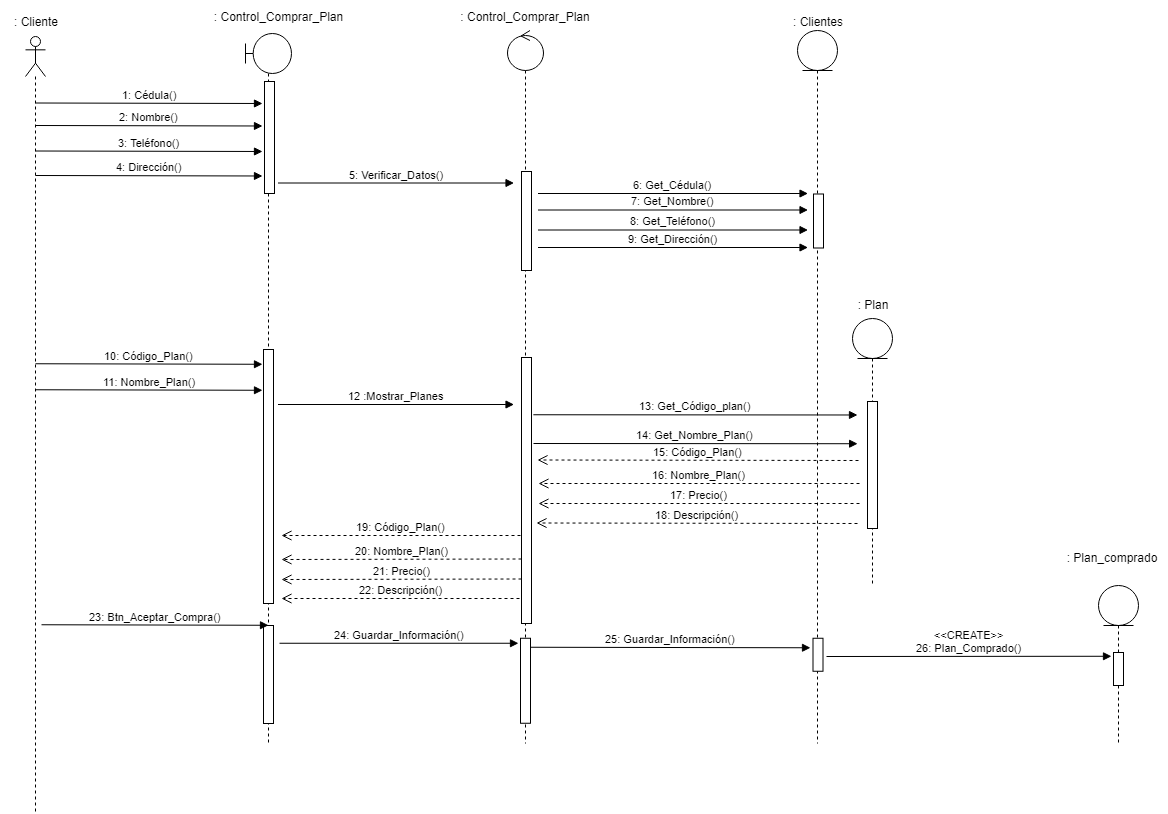

The diagram above was exported from draw.io. Its source (the exported page's mxGraphModel, read from the mxfile embedded in the PNG):
<mxGraphModel dx="868" dy="435" grid="1" gridSize="10" guides="1" tooltips="1" connect="1" arrows="1" fold="1" page="1" pageScale="1" pageWidth="827" pageHeight="1169" math="0" shadow="0">
  <root>
    <mxCell id="0" />
    <mxCell id="1" parent="0" />
    <mxCell id="UJni36VTKsHcxEp2GB6--1" value="" style="shape=umlLifeline;participant=umlActor;perimeter=lifelinePerimeter;whiteSpace=wrap;html=1;container=1;collapsible=0;recursiveResize=0;verticalAlign=top;spacingTop=36;labelBackgroundColor=#ffffff;outlineConnect=0;" parent="1" vertex="1">
      <mxGeometry x="34" y="53" width="20" height="777" as="geometry" />
    </mxCell>
    <mxCell id="UJni36VTKsHcxEp2GB6--2" value="&lt;font style=&quot;vertical-align: inherit&quot;&gt;&lt;font style=&quot;vertical-align: inherit&quot;&gt;: Cliente&lt;/font&gt;&lt;/font&gt;" style="text;html=1;strokeColor=none;fillColor=none;align=center;verticalAlign=middle;whiteSpace=wrap;rounded=0;" parent="1" vertex="1">
      <mxGeometry x="9" y="22.5" width="70" height="30" as="geometry" />
    </mxCell>
    <mxCell id="UJni36VTKsHcxEp2GB6--3" value="" style="shape=umlLifeline;participant=umlBoundary;perimeter=lifelinePerimeter;whiteSpace=wrap;html=1;container=1;collapsible=0;recursiveResize=0;verticalAlign=top;spacingTop=36;labelBackgroundColor=#ffffff;outlineConnect=0;" parent="1" vertex="1">
      <mxGeometry x="254" y="50" width="46" height="710" as="geometry" />
    </mxCell>
    <mxCell id="UJni36VTKsHcxEp2GB6--4" value="" style="html=1;points=[];perimeter=orthogonalPerimeter;" parent="UJni36VTKsHcxEp2GB6--3" vertex="1">
      <mxGeometry x="19" y="48" width="10" height="112" as="geometry" />
    </mxCell>
    <mxCell id="_41-40pihqnrznBW-A2h-18" value="" style="html=1;points=[];perimeter=orthogonalPerimeter;" parent="UJni36VTKsHcxEp2GB6--3" vertex="1">
      <mxGeometry x="18" y="592" width="10" height="98" as="geometry" />
    </mxCell>
    <mxCell id="UJni36VTKsHcxEp2GB6--6" value="&lt;font style=&quot;vertical-align: inherit&quot;&gt;&lt;font style=&quot;vertical-align: inherit&quot;&gt;: Control_Comprar_Plan&lt;/font&gt;&lt;/font&gt;" style="text;html=1;strokeColor=none;fillColor=none;align=center;verticalAlign=middle;whiteSpace=wrap;rounded=0;" parent="1" vertex="1">
      <mxGeometry x="184" y="17.5" width="205" height="30" as="geometry" />
    </mxCell>
    <mxCell id="UJni36VTKsHcxEp2GB6--7" value="1: Cédula()" style="html=1;verticalAlign=bottom;endArrow=block;" parent="1" edge="1">
      <mxGeometry relative="1" as="geometry">
        <mxPoint x="44" y="119.5" as="sourcePoint" />
        <mxPoint x="271" y="120" as="targetPoint" />
      </mxGeometry>
    </mxCell>
    <mxCell id="UJni36VTKsHcxEp2GB6--8" value="" style="shape=umlLifeline;participant=umlControl;perimeter=lifelinePerimeter;whiteSpace=wrap;html=1;container=1;collapsible=0;recursiveResize=0;verticalAlign=top;spacingTop=36;labelBackgroundColor=#ffffff;outlineConnect=0;" parent="1" vertex="1">
      <mxGeometry x="516" y="47" width="36" height="713" as="geometry" />
    </mxCell>
    <mxCell id="UJni36VTKsHcxEp2GB6--40" value="" style="html=1;points=[];perimeter=orthogonalPerimeter;" parent="UJni36VTKsHcxEp2GB6--8" vertex="1">
      <mxGeometry x="13" y="607.7647058823529" width="10" height="85" as="geometry" />
    </mxCell>
    <mxCell id="UJni36VTKsHcxEp2GB6--10" value="&lt;font style=&quot;vertical-align: inherit&quot;&gt;&lt;font style=&quot;vertical-align: inherit&quot;&gt;: Control_&lt;/font&gt;&lt;/font&gt;&lt;font style=&quot;vertical-align: inherit&quot;&gt;&lt;font style=&quot;vertical-align: inherit&quot;&gt;Comprar_Plan&lt;/font&gt;&lt;/font&gt;" style="text;html=1;strokeColor=none;fillColor=none;align=center;verticalAlign=middle;whiteSpace=wrap;rounded=0;" parent="1" vertex="1">
      <mxGeometry x="452.5" y="18" width="162" height="30" as="geometry" />
    </mxCell>
    <mxCell id="UJni36VTKsHcxEp2GB6--11" value="" style="html=1;points=[];perimeter=orthogonalPerimeter;" parent="1" vertex="1">
      <mxGeometry x="530" y="188" width="10" height="99" as="geometry" />
    </mxCell>
    <mxCell id="UJni36VTKsHcxEp2GB6--12" value="5: Verificar_Datos()" style="html=1;verticalAlign=bottom;endArrow=block;" parent="1" edge="1">
      <mxGeometry relative="1" as="geometry">
        <mxPoint x="286.5" y="199.4999999999999" as="sourcePoint" />
        <mxPoint x="522.5" y="199.5" as="targetPoint" />
      </mxGeometry>
    </mxCell>
    <mxCell id="UJni36VTKsHcxEp2GB6--13" value="6: Get_Cédula()" style="html=1;verticalAlign=bottom;endArrow=block;" parent="1" edge="1">
      <mxGeometry relative="1" as="geometry">
        <mxPoint x="546.4999999999998" y="209.9999999999999" as="sourcePoint" />
        <mxPoint x="816.5" y="210" as="targetPoint" />
      </mxGeometry>
    </mxCell>
    <mxCell id="UJni36VTKsHcxEp2GB6--14" value="" style="shape=umlLifeline;participant=umlEntity;perimeter=lifelinePerimeter;whiteSpace=wrap;html=1;container=1;collapsible=0;recursiveResize=0;verticalAlign=top;spacingTop=36;labelBackgroundColor=#ffffff;outlineConnect=0;" parent="1" vertex="1">
      <mxGeometry x="806" y="47" width="40" height="713" as="geometry" />
    </mxCell>
    <mxCell id="UJni36VTKsHcxEp2GB6--15" value="" style="html=1;points=[];perimeter=orthogonalPerimeter;" parent="UJni36VTKsHcxEp2GB6--14" vertex="1">
      <mxGeometry x="16" y="163.5" width="10" height="54" as="geometry" />
    </mxCell>
    <mxCell id="_41-40pihqnrznBW-A2h-21" value="" style="html=1;points=[];perimeter=orthogonalPerimeter;" parent="UJni36VTKsHcxEp2GB6--14" vertex="1">
      <mxGeometry x="15.5" y="607.7647058823529" width="10" height="33" as="geometry" />
    </mxCell>
    <mxCell id="UJni36VTKsHcxEp2GB6--16" value="&lt;font style=&quot;vertical-align: inherit&quot;&gt;&lt;font style=&quot;vertical-align: inherit&quot;&gt;: Clientes&lt;/font&gt;&lt;/font&gt;" style="text;html=1;strokeColor=none;fillColor=none;align=center;verticalAlign=middle;whiteSpace=wrap;rounded=0;" parent="1" vertex="1">
      <mxGeometry x="786" y="22.5" width="80" height="30" as="geometry" />
    </mxCell>
    <mxCell id="UJni36VTKsHcxEp2GB6--17" value="" style="shape=umlLifeline;participant=umlEntity;perimeter=lifelinePerimeter;whiteSpace=wrap;html=1;container=1;collapsible=0;recursiveResize=0;verticalAlign=top;spacingTop=36;labelBackgroundColor=#ffffff;outlineConnect=0;" parent="1" vertex="1">
      <mxGeometry x="1107" y="602" width="40" height="158" as="geometry" />
    </mxCell>
    <mxCell id="UJni36VTKsHcxEp2GB6--18" value="" style="html=1;points=[];perimeter=orthogonalPerimeter;" parent="UJni36VTKsHcxEp2GB6--17" vertex="1">
      <mxGeometry x="15" y="67" width="10" height="33" as="geometry" />
    </mxCell>
    <mxCell id="UJni36VTKsHcxEp2GB6--19" value="&lt;font style=&quot;vertical-align: inherit&quot;&gt;&lt;font style=&quot;vertical-align: inherit&quot;&gt;: Plan_comprado&lt;/font&gt;&lt;/font&gt;" style="text;html=1;strokeColor=none;fillColor=none;align=center;verticalAlign=middle;whiteSpace=wrap;rounded=0;" parent="1" vertex="1">
      <mxGeometry x="1065.2058823529412" y="558.7647058823529" width="110" height="30" as="geometry" />
    </mxCell>
    <mxCell id="UJni36VTKsHcxEp2GB6--27" value="2: Nombre()" style="html=1;verticalAlign=bottom;endArrow=block;" parent="1" edge="1">
      <mxGeometry relative="1" as="geometry">
        <mxPoint x="44" y="142" as="sourcePoint" />
        <mxPoint x="271" y="142.5" as="targetPoint" />
      </mxGeometry>
    </mxCell>
    <mxCell id="UJni36VTKsHcxEp2GB6--28" value="3: Teléfono()" style="html=1;verticalAlign=bottom;endArrow=block;" parent="1" edge="1">
      <mxGeometry relative="1" as="geometry">
        <mxPoint x="44" y="167.5" as="sourcePoint" />
        <mxPoint x="271" y="168" as="targetPoint" />
      </mxGeometry>
    </mxCell>
    <mxCell id="UJni36VTKsHcxEp2GB6--29" value="4: Dirección()" style="html=1;verticalAlign=bottom;endArrow=block;" parent="1" edge="1">
      <mxGeometry relative="1" as="geometry">
        <mxPoint x="44" y="192" as="sourcePoint" />
        <mxPoint x="271" y="192.5" as="targetPoint" />
      </mxGeometry>
    </mxCell>
    <mxCell id="UJni36VTKsHcxEp2GB6--31" value="7: Get_Nombre()" style="html=1;verticalAlign=bottom;endArrow=block;" parent="1" edge="1">
      <mxGeometry relative="1" as="geometry">
        <mxPoint x="546.4999999999998" y="226.4999999999999" as="sourcePoint" />
        <mxPoint x="816.5" y="226.5" as="targetPoint" />
      </mxGeometry>
    </mxCell>
    <mxCell id="UJni36VTKsHcxEp2GB6--32" value="8: Get_Teléfono()" style="html=1;verticalAlign=bottom;endArrow=block;" parent="1" edge="1">
      <mxGeometry relative="1" as="geometry">
        <mxPoint x="546.4999999999998" y="246.4999999999999" as="sourcePoint" />
        <mxPoint x="816.5" y="246.5" as="targetPoint" />
      </mxGeometry>
    </mxCell>
    <mxCell id="UJni36VTKsHcxEp2GB6--33" value="9: Get_Dirección()" style="html=1;verticalAlign=bottom;endArrow=block;" parent="1" edge="1">
      <mxGeometry relative="1" as="geometry">
        <mxPoint x="546.4999999999998" y="263.9999999999999" as="sourcePoint" />
        <mxPoint x="816.5" y="264" as="targetPoint" />
      </mxGeometry>
    </mxCell>
    <mxCell id="UJni36VTKsHcxEp2GB6--35" value="" style="shape=umlLifeline;participant=umlEntity;perimeter=lifelinePerimeter;whiteSpace=wrap;html=1;container=1;collapsible=0;recursiveResize=0;verticalAlign=top;spacingTop=36;labelBackgroundColor=#ffffff;outlineConnect=0;" parent="1" vertex="1">
      <mxGeometry x="861" y="335" width="40" height="265" as="geometry" />
    </mxCell>
    <mxCell id="UJni36VTKsHcxEp2GB6--36" value="" style="html=1;points=[];perimeter=orthogonalPerimeter;" parent="UJni36VTKsHcxEp2GB6--35" vertex="1">
      <mxGeometry x="15" y="83" width="10" height="127" as="geometry" />
    </mxCell>
    <mxCell id="UJni36VTKsHcxEp2GB6--37" value="&lt;font style=&quot;vertical-align: inherit&quot;&gt;&lt;font style=&quot;vertical-align: inherit&quot;&gt;: Plan&lt;/font&gt;&lt;/font&gt;" style="text;html=1;strokeColor=none;fillColor=none;align=center;verticalAlign=middle;whiteSpace=wrap;rounded=0;" parent="1" vertex="1">
      <mxGeometry x="858" y="306.2647058823529" width="46" height="30" as="geometry" />
    </mxCell>
    <mxCell id="UJni36VTKsHcxEp2GB6--5" value="" style="html=1;points=[];perimeter=orthogonalPerimeter;" parent="1" vertex="1">
      <mxGeometry x="272" y="366" width="10" height="254" as="geometry" />
    </mxCell>
    <mxCell id="UJni36VTKsHcxEp2GB6--9" value="" style="html=1;points=[];perimeter=orthogonalPerimeter;" parent="1" vertex="1">
      <mxGeometry x="530" y="374" width="10" height="266" as="geometry" />
    </mxCell>
    <mxCell id="UJni36VTKsHcxEp2GB6--21" value="13: Get_Código_plan()" style="html=1;verticalAlign=bottom;endArrow=block;" parent="1" edge="1">
      <mxGeometry relative="1" as="geometry">
        <mxPoint x="541.8529411764707" y="431.2647058823528" as="sourcePoint" />
        <mxPoint x="866" y="431.5" as="targetPoint" />
      </mxGeometry>
    </mxCell>
    <mxCell id="UJni36VTKsHcxEp2GB6--26" value="10: Código_Plan()" style="html=1;verticalAlign=bottom;endArrow=block;" parent="1" edge="1">
      <mxGeometry relative="1" as="geometry">
        <mxPoint x="44" y="380.2647058823529" as="sourcePoint" />
        <mxPoint x="271" y="380.7647058823529" as="targetPoint" />
      </mxGeometry>
    </mxCell>
    <mxCell id="UJni36VTKsHcxEp2GB6--41" value="24: Guardar_Información()" style="html=1;verticalAlign=bottom;endArrow=block;" parent="1" edge="1">
      <mxGeometry relative="1" as="geometry">
        <mxPoint x="288" y="659.7647058823529" as="sourcePoint" />
        <mxPoint x="527" y="659.7647058823529" as="targetPoint" />
      </mxGeometry>
    </mxCell>
    <mxCell id="UJni36VTKsHcxEp2GB6--42" value="&amp;lt;&amp;lt;CREATE&amp;gt;&amp;gt;&lt;br&gt;26: Plan_Comprado()" style="html=1;verticalAlign=bottom;endArrow=block;" parent="1" edge="1">
      <mxGeometry relative="1" as="geometry">
        <mxPoint x="835" y="673" as="sourcePoint" />
        <mxPoint x="1120" y="672.7647058823529" as="targetPoint" />
      </mxGeometry>
    </mxCell>
    <mxCell id="_41-40pihqnrznBW-A2h-1" value="11: Nombre_Plan()" style="html=1;verticalAlign=bottom;endArrow=block;" parent="1" edge="1">
      <mxGeometry relative="1" as="geometry">
        <mxPoint x="44" y="406.2647058823529" as="sourcePoint" />
        <mxPoint x="271" y="406.7647058823529" as="targetPoint" />
      </mxGeometry>
    </mxCell>
    <mxCell id="_41-40pihqnrznBW-A2h-2" value="12 :Mostrar_Planes" style="html=1;verticalAlign=bottom;endArrow=block;" parent="1" edge="1">
      <mxGeometry relative="1" as="geometry">
        <mxPoint x="286.5" y="421" as="sourcePoint" />
        <mxPoint x="522.5" y="421.0000000000001" as="targetPoint" />
      </mxGeometry>
    </mxCell>
    <mxCell id="_41-40pihqnrznBW-A2h-7" value="14: Get_Nombre_Plan()" style="html=1;verticalAlign=bottom;endArrow=block;" parent="1" edge="1">
      <mxGeometry relative="1" as="geometry">
        <mxPoint x="542" y="460" as="sourcePoint" />
        <mxPoint x="866.147058823529" y="460.2352941176472" as="targetPoint" />
      </mxGeometry>
    </mxCell>
    <mxCell id="_41-40pihqnrznBW-A2h-8" value="15: Código_Plan()" style="html=1;verticalAlign=bottom;endArrow=open;dashed=1;endSize=8;" parent="1" edge="1">
      <mxGeometry relative="1" as="geometry">
        <mxPoint x="867" y="477" as="sourcePoint" />
        <mxPoint x="546" y="476.5" as="targetPoint" />
      </mxGeometry>
    </mxCell>
    <mxCell id="_41-40pihqnrznBW-A2h-11" value="16: Nombre_Plan()" style="html=1;verticalAlign=bottom;endArrow=open;dashed=1;endSize=8;" parent="1" edge="1">
      <mxGeometry relative="1" as="geometry">
        <mxPoint x="868" y="500" as="sourcePoint" />
        <mxPoint x="547" y="500" as="targetPoint" />
      </mxGeometry>
    </mxCell>
    <mxCell id="_41-40pihqnrznBW-A2h-12" value="17: Precio()" style="html=1;verticalAlign=bottom;endArrow=open;dashed=1;endSize=8;" parent="1" edge="1">
      <mxGeometry relative="1" as="geometry">
        <mxPoint x="868" y="520" as="sourcePoint" />
        <mxPoint x="547" y="520" as="targetPoint" />
      </mxGeometry>
    </mxCell>
    <mxCell id="_41-40pihqnrznBW-A2h-13" value="18: Descripción()" style="html=1;verticalAlign=bottom;endArrow=open;dashed=1;endSize=8;" parent="1" edge="1">
      <mxGeometry relative="1" as="geometry">
        <mxPoint x="866" y="540" as="sourcePoint" />
        <mxPoint x="545" y="539.5" as="targetPoint" />
      </mxGeometry>
    </mxCell>
    <mxCell id="_41-40pihqnrznBW-A2h-14" value="19: Código_Plan()" style="html=1;verticalAlign=bottom;endArrow=open;dashed=1;endSize=8;" parent="1" edge="1">
      <mxGeometry relative="1" as="geometry">
        <mxPoint x="529" y="552" as="sourcePoint" />
        <mxPoint x="290" y="552" as="targetPoint" />
      </mxGeometry>
    </mxCell>
    <mxCell id="_41-40pihqnrznBW-A2h-15" value="20: Nombre_Plan()" style="html=1;verticalAlign=bottom;endArrow=open;dashed=1;endSize=8;" parent="1" edge="1">
      <mxGeometry relative="1" as="geometry">
        <mxPoint x="530" y="575.5" as="sourcePoint" />
        <mxPoint x="290" y="576" as="targetPoint" />
      </mxGeometry>
    </mxCell>
    <mxCell id="_41-40pihqnrznBW-A2h-16" value="21: Precio()" style="html=1;verticalAlign=bottom;endArrow=open;dashed=1;endSize=8;" parent="1" edge="1">
      <mxGeometry relative="1" as="geometry">
        <mxPoint x="530" y="595.5" as="sourcePoint" />
        <mxPoint x="290" y="596" as="targetPoint" />
      </mxGeometry>
    </mxCell>
    <mxCell id="_41-40pihqnrznBW-A2h-17" value="22: Descripción()" style="html=1;verticalAlign=bottom;endArrow=open;dashed=1;endSize=8;" parent="1" edge="1">
      <mxGeometry relative="1" as="geometry">
        <mxPoint x="528" y="615" as="sourcePoint" />
        <mxPoint x="290" y="615" as="targetPoint" />
      </mxGeometry>
    </mxCell>
    <mxCell id="_41-40pihqnrznBW-A2h-19" value="23: Btn_Aceptar_Compra()" style="html=1;verticalAlign=bottom;endArrow=block;" parent="1" edge="1">
      <mxGeometry relative="1" as="geometry">
        <mxPoint x="50" y="641.264705882353" as="sourcePoint" />
        <mxPoint x="277" y="641.7647058823529" as="targetPoint" />
      </mxGeometry>
    </mxCell>
    <mxCell id="_41-40pihqnrznBW-A2h-20" value="25: Guardar_Información()" style="html=1;verticalAlign=bottom;endArrow=block;" parent="1" edge="1">
      <mxGeometry relative="1" as="geometry">
        <mxPoint x="539" y="663.7647058823529" as="sourcePoint" />
        <mxPoint x="819" y="664.2647058823529" as="targetPoint" />
      </mxGeometry>
    </mxCell>
  </root>
</mxGraphModel>